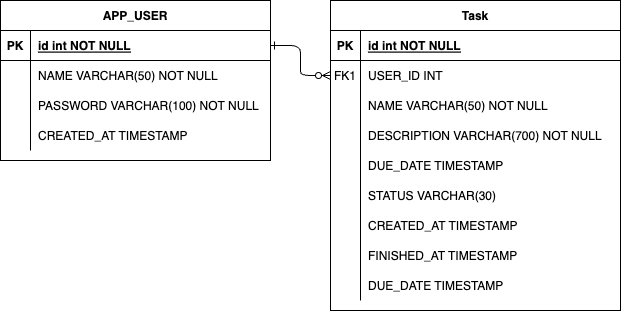

The diagram above was exported from draw.io. Its source (the exported page's mxGraphModel, read from the mxfile embedded in the PNG):
<mxGraphModel dx="954" dy="623" grid="1" gridSize="10" guides="1" tooltips="1" connect="1" arrows="1" fold="1" page="1" pageScale="1" pageWidth="850" pageHeight="1100" math="0" shadow="0" extFonts="Permanent Marker^https://fonts.googleapis.com/css?family=Permanent+Marker">
  <root>
    <mxCell id="0" />
    <mxCell id="1" parent="0" />
    <mxCell id="C-vyLk0tnHw3VtMMgP7b-1" value="" style="edgeStyle=entityRelationEdgeStyle;endArrow=ERzeroToMany;startArrow=ERone;endFill=1;startFill=0;" parent="1" source="C-vyLk0tnHw3VtMMgP7b-24" target="C-vyLk0tnHw3VtMMgP7b-6" edge="1">
      <mxGeometry width="100" height="100" relative="1" as="geometry">
        <mxPoint x="340" y="720" as="sourcePoint" />
        <mxPoint x="440" y="620" as="targetPoint" />
      </mxGeometry>
    </mxCell>
    <mxCell id="C-vyLk0tnHw3VtMMgP7b-2" value="Task" style="shape=table;startSize=30;container=1;collapsible=1;childLayout=tableLayout;fixedRows=1;rowLines=0;fontStyle=1;align=center;resizeLast=1;" parent="1" vertex="1">
      <mxGeometry x="450" y="120" width="290" height="310" as="geometry" />
    </mxCell>
    <mxCell id="C-vyLk0tnHw3VtMMgP7b-3" value="" style="shape=partialRectangle;collapsible=0;dropTarget=0;pointerEvents=0;fillColor=none;points=[[0,0.5],[1,0.5]];portConstraint=eastwest;top=0;left=0;right=0;bottom=1;" parent="C-vyLk0tnHw3VtMMgP7b-2" vertex="1">
      <mxGeometry y="30" width="290" height="30" as="geometry" />
    </mxCell>
    <mxCell id="C-vyLk0tnHw3VtMMgP7b-4" value="PK" style="shape=partialRectangle;overflow=hidden;connectable=0;fillColor=none;top=0;left=0;bottom=0;right=0;fontStyle=1;" parent="C-vyLk0tnHw3VtMMgP7b-3" vertex="1">
      <mxGeometry width="30" height="30" as="geometry">
        <mxRectangle width="30" height="30" as="alternateBounds" />
      </mxGeometry>
    </mxCell>
    <mxCell id="C-vyLk0tnHw3VtMMgP7b-5" value="id int NOT NULL " style="shape=partialRectangle;overflow=hidden;connectable=0;fillColor=none;top=0;left=0;bottom=0;right=0;align=left;spacingLeft=6;fontStyle=5;" parent="C-vyLk0tnHw3VtMMgP7b-3" vertex="1">
      <mxGeometry x="30" width="260" height="30" as="geometry">
        <mxRectangle width="260" height="30" as="alternateBounds" />
      </mxGeometry>
    </mxCell>
    <mxCell id="C-vyLk0tnHw3VtMMgP7b-6" value="" style="shape=partialRectangle;collapsible=0;dropTarget=0;pointerEvents=0;fillColor=none;points=[[0,0.5],[1,0.5]];portConstraint=eastwest;top=0;left=0;right=0;bottom=0;" parent="C-vyLk0tnHw3VtMMgP7b-2" vertex="1">
      <mxGeometry y="60" width="290" height="30" as="geometry" />
    </mxCell>
    <mxCell id="C-vyLk0tnHw3VtMMgP7b-7" value="FK1" style="shape=partialRectangle;overflow=hidden;connectable=0;fillColor=none;top=0;left=0;bottom=0;right=0;" parent="C-vyLk0tnHw3VtMMgP7b-6" vertex="1">
      <mxGeometry width="30" height="30" as="geometry">
        <mxRectangle width="30" height="30" as="alternateBounds" />
      </mxGeometry>
    </mxCell>
    <mxCell id="C-vyLk0tnHw3VtMMgP7b-8" value="USER_ID INT" style="shape=partialRectangle;overflow=hidden;connectable=0;fillColor=none;top=0;left=0;bottom=0;right=0;align=left;spacingLeft=6;" parent="C-vyLk0tnHw3VtMMgP7b-6" vertex="1">
      <mxGeometry x="30" width="260" height="30" as="geometry">
        <mxRectangle width="260" height="30" as="alternateBounds" />
      </mxGeometry>
    </mxCell>
    <mxCell id="C-vyLk0tnHw3VtMMgP7b-9" value="" style="shape=partialRectangle;collapsible=0;dropTarget=0;pointerEvents=0;fillColor=none;points=[[0,0.5],[1,0.5]];portConstraint=eastwest;top=0;left=0;right=0;bottom=0;" parent="C-vyLk0tnHw3VtMMgP7b-2" vertex="1">
      <mxGeometry y="90" width="290" height="30" as="geometry" />
    </mxCell>
    <mxCell id="C-vyLk0tnHw3VtMMgP7b-10" value="" style="shape=partialRectangle;overflow=hidden;connectable=0;fillColor=none;top=0;left=0;bottom=0;right=0;" parent="C-vyLk0tnHw3VtMMgP7b-9" vertex="1">
      <mxGeometry width="30" height="30" as="geometry">
        <mxRectangle width="30" height="30" as="alternateBounds" />
      </mxGeometry>
    </mxCell>
    <mxCell id="C-vyLk0tnHw3VtMMgP7b-11" value="NAME VARCHAR(50) NOT NULL" style="shape=partialRectangle;overflow=hidden;connectable=0;fillColor=none;top=0;left=0;bottom=0;right=0;align=left;spacingLeft=6;" parent="C-vyLk0tnHw3VtMMgP7b-9" vertex="1">
      <mxGeometry x="30" width="260" height="30" as="geometry">
        <mxRectangle width="260" height="30" as="alternateBounds" />
      </mxGeometry>
    </mxCell>
    <mxCell id="uYopofuV2Mg1JniKTMEo-2" value="" style="shape=partialRectangle;collapsible=0;dropTarget=0;pointerEvents=0;fillColor=none;points=[[0,0.5],[1,0.5]];portConstraint=eastwest;top=0;left=0;right=0;bottom=0;" vertex="1" parent="C-vyLk0tnHw3VtMMgP7b-2">
      <mxGeometry y="120" width="290" height="30" as="geometry" />
    </mxCell>
    <mxCell id="uYopofuV2Mg1JniKTMEo-3" value="" style="shape=partialRectangle;overflow=hidden;connectable=0;fillColor=none;top=0;left=0;bottom=0;right=0;" vertex="1" parent="uYopofuV2Mg1JniKTMEo-2">
      <mxGeometry width="30" height="30" as="geometry">
        <mxRectangle width="30" height="30" as="alternateBounds" />
      </mxGeometry>
    </mxCell>
    <mxCell id="uYopofuV2Mg1JniKTMEo-4" value="DESCRIPTION VARCHAR(700) NOT NULL" style="shape=partialRectangle;overflow=hidden;connectable=0;fillColor=none;top=0;left=0;bottom=0;right=0;align=left;spacingLeft=6;" vertex="1" parent="uYopofuV2Mg1JniKTMEo-2">
      <mxGeometry x="30" width="260" height="30" as="geometry">
        <mxRectangle width="260" height="30" as="alternateBounds" />
      </mxGeometry>
    </mxCell>
    <mxCell id="uYopofuV2Mg1JniKTMEo-8" value="" style="shape=partialRectangle;collapsible=0;dropTarget=0;pointerEvents=0;fillColor=none;points=[[0,0.5],[1,0.5]];portConstraint=eastwest;top=0;left=0;right=0;bottom=0;" vertex="1" parent="C-vyLk0tnHw3VtMMgP7b-2">
      <mxGeometry y="150" width="290" height="30" as="geometry" />
    </mxCell>
    <mxCell id="uYopofuV2Mg1JniKTMEo-9" value="" style="shape=partialRectangle;overflow=hidden;connectable=0;fillColor=none;top=0;left=0;bottom=0;right=0;" vertex="1" parent="uYopofuV2Mg1JniKTMEo-8">
      <mxGeometry width="30" height="30" as="geometry">
        <mxRectangle width="30" height="30" as="alternateBounds" />
      </mxGeometry>
    </mxCell>
    <mxCell id="uYopofuV2Mg1JniKTMEo-10" value="DUE_DATE TIMESTAMP" style="shape=partialRectangle;overflow=hidden;connectable=0;fillColor=none;top=0;left=0;bottom=0;right=0;align=left;spacingLeft=6;" vertex="1" parent="uYopofuV2Mg1JniKTMEo-8">
      <mxGeometry x="30" width="260" height="30" as="geometry">
        <mxRectangle width="260" height="30" as="alternateBounds" />
      </mxGeometry>
    </mxCell>
    <mxCell id="uYopofuV2Mg1JniKTMEo-12" value="" style="shape=partialRectangle;collapsible=0;dropTarget=0;pointerEvents=0;fillColor=none;points=[[0,0.5],[1,0.5]];portConstraint=eastwest;top=0;left=0;right=0;bottom=0;" vertex="1" parent="C-vyLk0tnHw3VtMMgP7b-2">
      <mxGeometry y="180" width="290" height="30" as="geometry" />
    </mxCell>
    <mxCell id="uYopofuV2Mg1JniKTMEo-13" value="" style="shape=partialRectangle;overflow=hidden;connectable=0;fillColor=none;top=0;left=0;bottom=0;right=0;" vertex="1" parent="uYopofuV2Mg1JniKTMEo-12">
      <mxGeometry width="30" height="30" as="geometry">
        <mxRectangle width="30" height="30" as="alternateBounds" />
      </mxGeometry>
    </mxCell>
    <mxCell id="uYopofuV2Mg1JniKTMEo-14" value="STATUS VARCHAR(30)" style="shape=partialRectangle;overflow=hidden;connectable=0;fillColor=none;top=0;left=0;bottom=0;right=0;align=left;spacingLeft=6;" vertex="1" parent="uYopofuV2Mg1JniKTMEo-12">
      <mxGeometry x="30" width="260" height="30" as="geometry">
        <mxRectangle width="260" height="30" as="alternateBounds" />
      </mxGeometry>
    </mxCell>
    <mxCell id="uYopofuV2Mg1JniKTMEo-15" value="" style="shape=partialRectangle;collapsible=0;dropTarget=0;pointerEvents=0;fillColor=none;points=[[0,0.5],[1,0.5]];portConstraint=eastwest;top=0;left=0;right=0;bottom=0;" vertex="1" parent="C-vyLk0tnHw3VtMMgP7b-2">
      <mxGeometry y="210" width="290" height="30" as="geometry" />
    </mxCell>
    <mxCell id="uYopofuV2Mg1JniKTMEo-16" value="" style="shape=partialRectangle;overflow=hidden;connectable=0;fillColor=none;top=0;left=0;bottom=0;right=0;" vertex="1" parent="uYopofuV2Mg1JniKTMEo-15">
      <mxGeometry width="30" height="30" as="geometry">
        <mxRectangle width="30" height="30" as="alternateBounds" />
      </mxGeometry>
    </mxCell>
    <mxCell id="uYopofuV2Mg1JniKTMEo-17" value="CREATED_AT TIMESTAMP" style="shape=partialRectangle;overflow=hidden;connectable=0;fillColor=none;top=0;left=0;bottom=0;right=0;align=left;spacingLeft=6;" vertex="1" parent="uYopofuV2Mg1JniKTMEo-15">
      <mxGeometry x="30" width="260" height="30" as="geometry">
        <mxRectangle width="260" height="30" as="alternateBounds" />
      </mxGeometry>
    </mxCell>
    <mxCell id="uYopofuV2Mg1JniKTMEo-18" value="" style="shape=partialRectangle;collapsible=0;dropTarget=0;pointerEvents=0;fillColor=none;points=[[0,0.5],[1,0.5]];portConstraint=eastwest;top=0;left=0;right=0;bottom=0;" vertex="1" parent="C-vyLk0tnHw3VtMMgP7b-2">
      <mxGeometry y="240" width="290" height="30" as="geometry" />
    </mxCell>
    <mxCell id="uYopofuV2Mg1JniKTMEo-19" value="" style="shape=partialRectangle;overflow=hidden;connectable=0;fillColor=none;top=0;left=0;bottom=0;right=0;" vertex="1" parent="uYopofuV2Mg1JniKTMEo-18">
      <mxGeometry width="30" height="30" as="geometry">
        <mxRectangle width="30" height="30" as="alternateBounds" />
      </mxGeometry>
    </mxCell>
    <mxCell id="uYopofuV2Mg1JniKTMEo-20" value="FINISHED_AT TIMESTAMP" style="shape=partialRectangle;overflow=hidden;connectable=0;fillColor=none;top=0;left=0;bottom=0;right=0;align=left;spacingLeft=6;" vertex="1" parent="uYopofuV2Mg1JniKTMEo-18">
      <mxGeometry x="30" width="260" height="30" as="geometry">
        <mxRectangle width="260" height="30" as="alternateBounds" />
      </mxGeometry>
    </mxCell>
    <mxCell id="uYopofuV2Mg1JniKTMEo-21" value="" style="shape=partialRectangle;collapsible=0;dropTarget=0;pointerEvents=0;fillColor=none;points=[[0,0.5],[1,0.5]];portConstraint=eastwest;top=0;left=0;right=0;bottom=0;" vertex="1" parent="C-vyLk0tnHw3VtMMgP7b-2">
      <mxGeometry y="270" width="290" height="30" as="geometry" />
    </mxCell>
    <mxCell id="uYopofuV2Mg1JniKTMEo-22" value="" style="shape=partialRectangle;overflow=hidden;connectable=0;fillColor=none;top=0;left=0;bottom=0;right=0;" vertex="1" parent="uYopofuV2Mg1JniKTMEo-21">
      <mxGeometry width="30" height="30" as="geometry">
        <mxRectangle width="30" height="30" as="alternateBounds" />
      </mxGeometry>
    </mxCell>
    <mxCell id="uYopofuV2Mg1JniKTMEo-23" value="DUE_DATE TIMESTAMP" style="shape=partialRectangle;overflow=hidden;connectable=0;fillColor=none;top=0;left=0;bottom=0;right=0;align=left;spacingLeft=6;" vertex="1" parent="uYopofuV2Mg1JniKTMEo-21">
      <mxGeometry x="30" width="260" height="30" as="geometry">
        <mxRectangle width="260" height="30" as="alternateBounds" />
      </mxGeometry>
    </mxCell>
    <mxCell id="C-vyLk0tnHw3VtMMgP7b-23" value="APP_USER" style="shape=table;startSize=30;container=1;collapsible=1;childLayout=tableLayout;fixedRows=1;rowLines=0;fontStyle=1;align=center;resizeLast=1;" parent="1" vertex="1">
      <mxGeometry x="120" y="120" width="270" height="160" as="geometry" />
    </mxCell>
    <mxCell id="C-vyLk0tnHw3VtMMgP7b-24" value="" style="shape=partialRectangle;collapsible=0;dropTarget=0;pointerEvents=0;fillColor=none;points=[[0,0.5],[1,0.5]];portConstraint=eastwest;top=0;left=0;right=0;bottom=1;" parent="C-vyLk0tnHw3VtMMgP7b-23" vertex="1">
      <mxGeometry y="30" width="270" height="30" as="geometry" />
    </mxCell>
    <mxCell id="C-vyLk0tnHw3VtMMgP7b-25" value="PK" style="shape=partialRectangle;overflow=hidden;connectable=0;fillColor=none;top=0;left=0;bottom=0;right=0;fontStyle=1;" parent="C-vyLk0tnHw3VtMMgP7b-24" vertex="1">
      <mxGeometry width="30" height="30" as="geometry">
        <mxRectangle width="30" height="30" as="alternateBounds" />
      </mxGeometry>
    </mxCell>
    <mxCell id="C-vyLk0tnHw3VtMMgP7b-26" value="id int NOT NULL " style="shape=partialRectangle;overflow=hidden;connectable=0;fillColor=none;top=0;left=0;bottom=0;right=0;align=left;spacingLeft=6;fontStyle=5;" parent="C-vyLk0tnHw3VtMMgP7b-24" vertex="1">
      <mxGeometry x="30" width="240" height="30" as="geometry">
        <mxRectangle width="240" height="30" as="alternateBounds" />
      </mxGeometry>
    </mxCell>
    <mxCell id="C-vyLk0tnHw3VtMMgP7b-27" value="" style="shape=partialRectangle;collapsible=0;dropTarget=0;pointerEvents=0;fillColor=none;points=[[0,0.5],[1,0.5]];portConstraint=eastwest;top=0;left=0;right=0;bottom=0;" parent="C-vyLk0tnHw3VtMMgP7b-23" vertex="1">
      <mxGeometry y="60" width="270" height="30" as="geometry" />
    </mxCell>
    <mxCell id="C-vyLk0tnHw3VtMMgP7b-28" value="" style="shape=partialRectangle;overflow=hidden;connectable=0;fillColor=none;top=0;left=0;bottom=0;right=0;" parent="C-vyLk0tnHw3VtMMgP7b-27" vertex="1">
      <mxGeometry width="30" height="30" as="geometry">
        <mxRectangle width="30" height="30" as="alternateBounds" />
      </mxGeometry>
    </mxCell>
    <mxCell id="C-vyLk0tnHw3VtMMgP7b-29" value="NAME VARCHAR(50) NOT NULL" style="shape=partialRectangle;overflow=hidden;connectable=0;fillColor=none;top=0;left=0;bottom=0;right=0;align=left;spacingLeft=6;" parent="C-vyLk0tnHw3VtMMgP7b-27" vertex="1">
      <mxGeometry x="30" width="240" height="30" as="geometry">
        <mxRectangle width="240" height="30" as="alternateBounds" />
      </mxGeometry>
    </mxCell>
    <mxCell id="uYopofuV2Mg1JniKTMEo-24" value="" style="shape=partialRectangle;collapsible=0;dropTarget=0;pointerEvents=0;fillColor=none;points=[[0,0.5],[1,0.5]];portConstraint=eastwest;top=0;left=0;right=0;bottom=0;" vertex="1" parent="C-vyLk0tnHw3VtMMgP7b-23">
      <mxGeometry y="90" width="270" height="30" as="geometry" />
    </mxCell>
    <mxCell id="uYopofuV2Mg1JniKTMEo-25" value="" style="shape=partialRectangle;overflow=hidden;connectable=0;fillColor=none;top=0;left=0;bottom=0;right=0;" vertex="1" parent="uYopofuV2Mg1JniKTMEo-24">
      <mxGeometry width="30" height="30" as="geometry">
        <mxRectangle width="30" height="30" as="alternateBounds" />
      </mxGeometry>
    </mxCell>
    <mxCell id="uYopofuV2Mg1JniKTMEo-26" value="PASSWORD VARCHAR(100) NOT NULL" style="shape=partialRectangle;overflow=hidden;connectable=0;fillColor=none;top=0;left=0;bottom=0;right=0;align=left;spacingLeft=6;" vertex="1" parent="uYopofuV2Mg1JniKTMEo-24">
      <mxGeometry x="30" width="240" height="30" as="geometry">
        <mxRectangle width="240" height="30" as="alternateBounds" />
      </mxGeometry>
    </mxCell>
    <mxCell id="uYopofuV2Mg1JniKTMEo-27" value="" style="shape=partialRectangle;collapsible=0;dropTarget=0;pointerEvents=0;fillColor=none;points=[[0,0.5],[1,0.5]];portConstraint=eastwest;top=0;left=0;right=0;bottom=0;" vertex="1" parent="C-vyLk0tnHw3VtMMgP7b-23">
      <mxGeometry y="120" width="270" height="30" as="geometry" />
    </mxCell>
    <mxCell id="uYopofuV2Mg1JniKTMEo-28" value="" style="shape=partialRectangle;overflow=hidden;connectable=0;fillColor=none;top=0;left=0;bottom=0;right=0;" vertex="1" parent="uYopofuV2Mg1JniKTMEo-27">
      <mxGeometry width="30" height="30" as="geometry">
        <mxRectangle width="30" height="30" as="alternateBounds" />
      </mxGeometry>
    </mxCell>
    <mxCell id="uYopofuV2Mg1JniKTMEo-29" value="CREATED_AT TIMESTAMP" style="shape=partialRectangle;overflow=hidden;connectable=0;fillColor=none;top=0;left=0;bottom=0;right=0;align=left;spacingLeft=6;" vertex="1" parent="uYopofuV2Mg1JniKTMEo-27">
      <mxGeometry x="30" width="240" height="30" as="geometry">
        <mxRectangle width="240" height="30" as="alternateBounds" />
      </mxGeometry>
    </mxCell>
  </root>
</mxGraphModel>